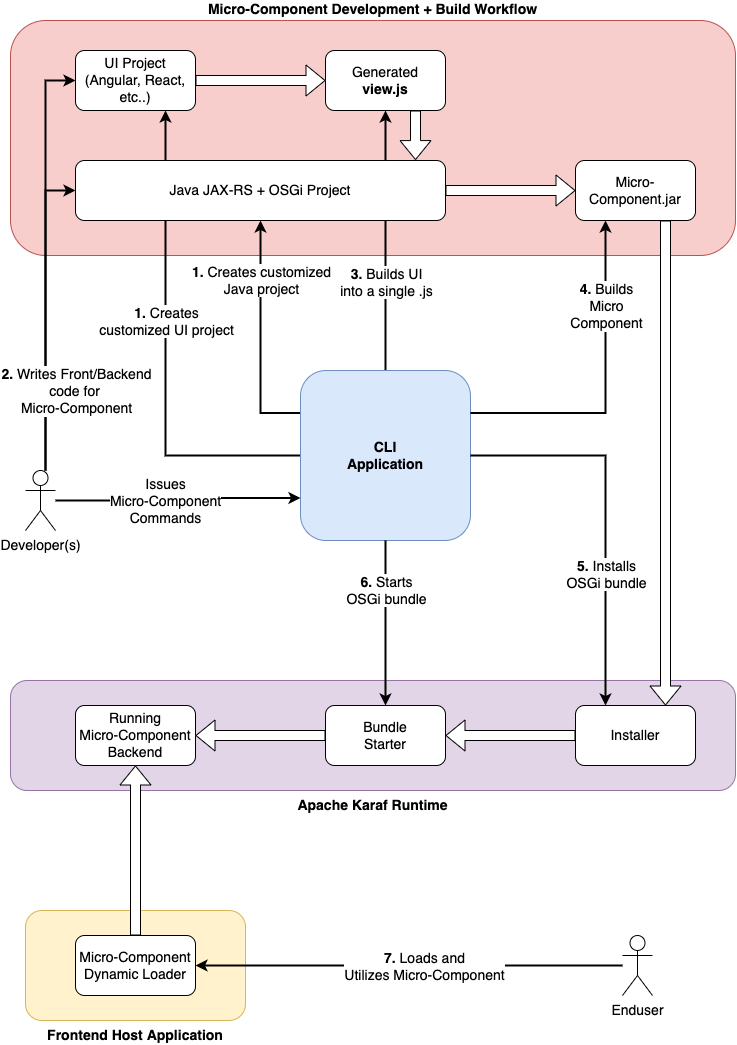

The diagram above was exported from draw.io. Its source (the exported page's mxGraphModel, read from the mxfile embedded in the PNG):
<mxGraphModel dx="2037" dy="2386" grid="1" gridSize="10" guides="1" tooltips="1" connect="1" arrows="1" fold="1" page="1" pageScale="1" pageWidth="827" pageHeight="1169" math="0" shadow="0">
  <root>
    <mxCell id="0" />
    <mxCell id="1" parent="0" />
    <mxCell id="tULjL5gtEQU3VKgKfdIG-105" value="&lt;b&gt;Micro-Component Development + Build Workflow&lt;/b&gt;" style="rounded=1;whiteSpace=wrap;html=1;labelPosition=center;verticalLabelPosition=top;align=center;verticalAlign=bottom;fillColor=#f8cecc;strokeColor=#b85450;fontSize=14;" parent="1" vertex="1">
      <mxGeometry x="135" y="-320" width="725" height="235" as="geometry" />
    </mxCell>
    <mxCell id="3zaHSAbHq0MBubMxAfXR-18" style="edgeStyle=orthogonalEdgeStyle;rounded=0;orthogonalLoop=1;jettySize=auto;html=1;exitX=0.5;exitY=0;exitDx=0;exitDy=0;entryX=0.5;entryY=1;entryDx=0;entryDy=0;labelBackgroundColor=none;fontSize=14;strokeWidth=2;" parent="1" source="tULjL5gtEQU3VKgKfdIG-14" target="tULjL5gtEQU3VKgKfdIG-37" edge="1">
      <mxGeometry relative="1" as="geometry">
        <Array as="points" />
      </mxGeometry>
    </mxCell>
    <mxCell id="3zaHSAbHq0MBubMxAfXR-24" value="&lt;b&gt;3.&lt;/b&gt; Builds UI&lt;br style=&quot;font-size: 14px&quot;&gt;into a single .js" style="edgeLabel;html=1;align=center;verticalAlign=middle;resizable=0;points=[];fontSize=14;labelBackgroundColor=default;" parent="3zaHSAbHq0MBubMxAfXR-18" vertex="1" connectable="0">
      <mxGeometry x="-0.6329" y="2" relative="1" as="geometry">
        <mxPoint x="2" y="-42" as="offset" />
      </mxGeometry>
    </mxCell>
    <mxCell id="3zaHSAbHq0MBubMxAfXR-19" style="edgeStyle=orthogonalEdgeStyle;rounded=0;orthogonalLoop=1;jettySize=auto;html=1;exitX=0;exitY=0.5;exitDx=0;exitDy=0;entryX=0.75;entryY=1;entryDx=0;entryDy=0;labelBackgroundColor=none;fontSize=14;strokeWidth=2;" parent="1" source="tULjL5gtEQU3VKgKfdIG-14" target="tULjL5gtEQU3VKgKfdIG-19" edge="1">
      <mxGeometry relative="1" as="geometry">
        <Array as="points">
          <mxPoint x="290" y="115" />
        </Array>
      </mxGeometry>
    </mxCell>
    <mxCell id="3zaHSAbHq0MBubMxAfXR-23" value="&lt;b&gt;1.&lt;/b&gt; Creates&lt;br style=&quot;font-size: 14px&quot;&gt;customized UI project" style="edgeLabel;html=1;align=center;verticalAlign=middle;resizable=0;points=[];fontSize=14;" parent="3zaHSAbHq0MBubMxAfXR-19" vertex="1" connectable="0">
      <mxGeometry x="0.024" y="2" relative="1" as="geometry">
        <mxPoint x="2" y="-24" as="offset" />
      </mxGeometry>
    </mxCell>
    <mxCell id="3zaHSAbHq0MBubMxAfXR-20" style="edgeStyle=orthogonalEdgeStyle;rounded=0;orthogonalLoop=1;jettySize=auto;html=1;exitX=0;exitY=0.25;exitDx=0;exitDy=0;entryX=0.5;entryY=1;entryDx=0;entryDy=0;labelBackgroundColor=none;fontSize=14;strokeWidth=2;" parent="1" source="tULjL5gtEQU3VKgKfdIG-14" target="tULjL5gtEQU3VKgKfdIG-20" edge="1">
      <mxGeometry relative="1" as="geometry" />
    </mxCell>
    <mxCell id="3zaHSAbHq0MBubMxAfXR-22" value="&lt;b&gt;1.&lt;/b&gt; Creates customized&lt;br style=&quot;font-size: 14px&quot;&gt;Java project" style="edgeLabel;html=1;align=center;verticalAlign=middle;resizable=0;points=[];fontSize=14;" parent="3zaHSAbHq0MBubMxAfXR-20" vertex="1" connectable="0">
      <mxGeometry x="0.4215" y="-2" relative="1" as="geometry">
        <mxPoint x="-2" y="-8" as="offset" />
      </mxGeometry>
    </mxCell>
    <mxCell id="tULjL5gtEQU3VKgKfdIG-14" value="&lt;b&gt;CLI&lt;br style=&quot;font-size: 14px&quot;&gt;Application&lt;/b&gt;" style="rounded=1;whiteSpace=wrap;html=1;fillColor=#dae8fc;strokeColor=#6c8ebf;fontSize=14;" parent="1" vertex="1">
      <mxGeometry x="425" y="30" width="170" height="170" as="geometry" />
    </mxCell>
    <mxCell id="tULjL5gtEQU3VKgKfdIG-19" value="UI Project&lt;br style=&quot;font-size: 14px;&quot;&gt;(Angular, React, etc..)" style="rounded=1;whiteSpace=wrap;html=1;fontSize=14;" parent="1" vertex="1">
      <mxGeometry x="200" y="-290" width="120" height="60" as="geometry" />
    </mxCell>
    <mxCell id="tULjL5gtEQU3VKgKfdIG-20" value="Java JAX-RS + OSGi Project" style="rounded=1;whiteSpace=wrap;html=1;fontSize=14;" parent="1" vertex="1">
      <mxGeometry x="200" y="-180" width="370" height="60" as="geometry" />
    </mxCell>
    <mxCell id="tULjL5gtEQU3VKgKfdIG-37" value="Generated&lt;br style=&quot;font-size: 14px;&quot;&gt;&lt;b style=&quot;font-size: 14px;&quot;&gt;view.js&lt;/b&gt;" style="rounded=1;whiteSpace=wrap;html=1;fontSize=14;" parent="1" vertex="1">
      <mxGeometry x="450" y="-290" width="120" height="60" as="geometry" />
    </mxCell>
    <mxCell id="tULjL5gtEQU3VKgKfdIG-41" value="" style="shape=flexArrow;endArrow=classic;html=1;rounded=0;exitX=1;exitY=0.5;exitDx=0;exitDy=0;entryX=0;entryY=0.5;entryDx=0;entryDy=0;fillColor=default;fontSize=14;" parent="1" source="tULjL5gtEQU3VKgKfdIG-19" target="tULjL5gtEQU3VKgKfdIG-37" edge="1">
      <mxGeometry width="50" height="50" relative="1" as="geometry">
        <mxPoint x="342" y="-185" as="sourcePoint" />
        <mxPoint x="425" y="-185" as="targetPoint" />
      </mxGeometry>
    </mxCell>
    <mxCell id="tULjL5gtEQU3VKgKfdIG-60" value="" style="shape=flexArrow;endArrow=classic;html=1;rounded=0;entryX=0.919;entryY=-0.007;entryDx=0;entryDy=0;exitX=0.75;exitY=1;exitDx=0;exitDy=0;fillColor=default;fontSize=14;entryPerimeter=0;" parent="1" source="tULjL5gtEQU3VKgKfdIG-37" target="tULjL5gtEQU3VKgKfdIG-20" edge="1">
      <mxGeometry width="50" height="50" relative="1" as="geometry">
        <mxPoint x="595" y="-185" as="sourcePoint" />
        <mxPoint x="677" y="-185" as="targetPoint" />
      </mxGeometry>
    </mxCell>
    <mxCell id="tULjL5gtEQU3VKgKfdIG-66" value="&lt;b&gt;Apache Karaf Runtime&lt;/b&gt;" style="rounded=1;whiteSpace=wrap;html=1;labelPosition=center;verticalLabelPosition=bottom;align=center;verticalAlign=top;fillColor=#e1d5e7;strokeColor=#9673a6;fontSize=14;" parent="1" vertex="1">
      <mxGeometry x="135" y="340" width="725" height="110" as="geometry" />
    </mxCell>
    <mxCell id="tULjL5gtEQU3VKgKfdIG-78" value="Installer" style="rounded=1;whiteSpace=wrap;html=1;fontSize=14;" parent="1" vertex="1">
      <mxGeometry x="700" y="365" width="120" height="60" as="geometry" />
    </mxCell>
    <mxCell id="tULjL5gtEQU3VKgKfdIG-89" value="Running&lt;br style=&quot;font-size: 14px;&quot;&gt;Micro-Component&lt;br style=&quot;font-size: 14px;&quot;&gt;Backend" style="rounded=1;whiteSpace=wrap;html=1;fontSize=14;" parent="1" vertex="1">
      <mxGeometry x="200" y="365" width="120" height="60" as="geometry" />
    </mxCell>
    <mxCell id="tULjL5gtEQU3VKgKfdIG-91" value="&lt;b&gt;Frontend Host Application&lt;/b&gt;" style="rounded=1;whiteSpace=wrap;html=1;labelPosition=center;verticalLabelPosition=bottom;align=center;verticalAlign=top;fillColor=#fff2cc;strokeColor=#d6b656;fontSize=14;" parent="1" vertex="1">
      <mxGeometry x="150" y="570" width="220" height="110" as="geometry" />
    </mxCell>
    <mxCell id="tULjL5gtEQU3VKgKfdIG-97" value="Micro-Component&lt;br style=&quot;font-size: 14px;&quot;&gt;Dynamic Loader" style="rounded=1;whiteSpace=wrap;html=1;fontSize=14;" parent="1" vertex="1">
      <mxGeometry x="200" y="595" width="120" height="60" as="geometry" />
    </mxCell>
    <mxCell id="tULjL5gtEQU3VKgKfdIG-101" style="edgeStyle=orthogonalEdgeStyle;rounded=0;orthogonalLoop=1;jettySize=auto;html=1;entryX=1;entryY=0.5;entryDx=0;entryDy=0;strokeColor=default;fillColor=none;fontSize=14;strokeWidth=2;" parent="1" source="tULjL5gtEQU3VKgKfdIG-100" target="tULjL5gtEQU3VKgKfdIG-97" edge="1">
      <mxGeometry relative="1" as="geometry" />
    </mxCell>
    <mxCell id="3zaHSAbHq0MBubMxAfXR-8" value="&lt;b&gt;7.&lt;/b&gt; Loads and&lt;br style=&quot;font-size: 14px&quot;&gt;Utilizes Micro-Component" style="edgeLabel;html=1;align=center;verticalAlign=middle;resizable=0;points=[];fontSize=14;" parent="tULjL5gtEQU3VKgKfdIG-101" vertex="1" connectable="0">
      <mxGeometry x="-0.0716" relative="1" as="geometry">
        <mxPoint as="offset" />
      </mxGeometry>
    </mxCell>
    <mxCell id="tULjL5gtEQU3VKgKfdIG-100" value="Enduser" style="shape=umlActor;verticalLabelPosition=bottom;verticalAlign=top;html=1;outlineConnect=0;fontSize=14;" parent="1" vertex="1">
      <mxGeometry x="747" y="595" width="30" height="60" as="geometry" />
    </mxCell>
    <mxCell id="tULjL5gtEQU3VKgKfdIG-103" value="" style="shape=flexArrow;endArrow=classic;html=1;rounded=0;entryX=1;entryY=0.5;entryDx=0;entryDy=0;exitX=0;exitY=0.5;exitDx=0;exitDy=0;strokeColor=default;fillColor=default;fontSize=14;" parent="1" source="tULjL5gtEQU3VKgKfdIG-78" target="tULjL5gtEQU3VKgKfdIG-79" edge="1">
      <mxGeometry width="50" height="50" relative="1" as="geometry">
        <mxPoint x="775" y="260" as="sourcePoint" />
        <mxPoint x="775" y="350.5500000000002" as="targetPoint" />
      </mxGeometry>
    </mxCell>
    <mxCell id="tULjL5gtEQU3VKgKfdIG-104" value="" style="shape=flexArrow;endArrow=classic;html=1;rounded=0;entryX=1;entryY=0.5;entryDx=0;entryDy=0;exitX=0;exitY=0.5;exitDx=0;exitDy=0;strokeColor=default;fillColor=default;fontSize=14;" parent="1" source="tULjL5gtEQU3VKgKfdIG-79" target="tULjL5gtEQU3VKgKfdIG-89" edge="1">
      <mxGeometry width="50" height="50" relative="1" as="geometry">
        <mxPoint x="720" y="405" as="sourcePoint" />
        <mxPoint x="580" y="405" as="targetPoint" />
      </mxGeometry>
    </mxCell>
    <mxCell id="tULjL5gtEQU3VKgKfdIG-118" value="" style="shape=flexArrow;endArrow=classic;html=1;rounded=0;strokeColor=default;fillColor=default;entryX=0.5;entryY=1;entryDx=0;entryDy=0;exitX=0.5;exitY=0;exitDx=0;exitDy=0;fontSize=14;" parent="1" source="tULjL5gtEQU3VKgKfdIG-97" target="tULjL5gtEQU3VKgKfdIG-89" edge="1">
      <mxGeometry width="50" height="50" relative="1" as="geometry">
        <mxPoint x="460" y="180" as="sourcePoint" />
        <mxPoint x="510" y="130" as="targetPoint" />
      </mxGeometry>
    </mxCell>
    <mxCell id="tULjL5gtEQU3VKgKfdIG-79" value="Bundle&lt;br style=&quot;font-size: 14px;&quot;&gt;Starter" style="rounded=1;whiteSpace=wrap;html=1;fontSize=14;" parent="1" vertex="1">
      <mxGeometry x="450" y="365" width="120" height="60" as="geometry" />
    </mxCell>
    <mxCell id="tULjL5gtEQU3VKgKfdIG-129" style="edgeStyle=orthogonalEdgeStyle;rounded=0;orthogonalLoop=1;jettySize=auto;html=1;entryX=0;entryY=0.75;entryDx=0;entryDy=0;strokeColor=default;fillColor=default;fontSize=14;strokeWidth=2;" parent="1" source="tULjL5gtEQU3VKgKfdIG-128" target="tULjL5gtEQU3VKgKfdIG-14" edge="1">
      <mxGeometry relative="1" as="geometry" />
    </mxCell>
    <mxCell id="3zaHSAbHq0MBubMxAfXR-2" value="Issues&lt;br style=&quot;font-size: 14px;&quot;&gt;Micro-Component&lt;br style=&quot;font-size: 14px;&quot;&gt;Commands" style="edgeLabel;html=1;align=center;verticalAlign=middle;resizable=0;points=[];fontSize=14;" parent="tULjL5gtEQU3VKgKfdIG-129" vertex="1" connectable="0">
      <mxGeometry x="-0.0359" y="1" relative="1" as="geometry">
        <mxPoint x="-9" y="1" as="offset" />
      </mxGeometry>
    </mxCell>
    <mxCell id="NGeDYoUhAT-Ouk4lW8tc-1" style="edgeStyle=orthogonalEdgeStyle;rounded=0;orthogonalLoop=1;jettySize=auto;html=1;entryX=0;entryY=0.5;entryDx=0;entryDy=0;fontSize=14;strokeWidth=2;" edge="1" parent="1" source="tULjL5gtEQU3VKgKfdIG-128" target="tULjL5gtEQU3VKgKfdIG-20">
      <mxGeometry relative="1" as="geometry">
        <Array as="points">
          <mxPoint x="170" y="-150" />
        </Array>
      </mxGeometry>
    </mxCell>
    <mxCell id="NGeDYoUhAT-Ouk4lW8tc-2" style="edgeStyle=orthogonalEdgeStyle;rounded=0;orthogonalLoop=1;jettySize=auto;html=1;entryX=0;entryY=0.5;entryDx=0;entryDy=0;fontSize=14;fontStyle=1;strokeWidth=2;" edge="1" parent="1" source="tULjL5gtEQU3VKgKfdIG-128" target="tULjL5gtEQU3VKgKfdIG-19">
      <mxGeometry relative="1" as="geometry">
        <Array as="points">
          <mxPoint x="170" y="-260" />
        </Array>
      </mxGeometry>
    </mxCell>
    <mxCell id="NGeDYoUhAT-Ouk4lW8tc-3" value="&lt;b&gt;2.&lt;/b&gt; Writes Front/Backend&lt;br style=&quot;font-size: 14px&quot;&gt;code for &lt;br&gt;Micro-Component" style="edgeLabel;html=1;align=center;verticalAlign=middle;resizable=0;points=[];fontSize=14;" vertex="1" connectable="0" parent="NGeDYoUhAT-Ouk4lW8tc-2">
      <mxGeometry x="-0.6247" y="-3" relative="1" as="geometry">
        <mxPoint x="27" y="-1" as="offset" />
      </mxGeometry>
    </mxCell>
    <mxCell id="tULjL5gtEQU3VKgKfdIG-128" value="Developer(s)" style="shape=umlActor;verticalLabelPosition=bottom;verticalAlign=top;html=1;outlineConnect=0;fontSize=14;" parent="1" vertex="1">
      <mxGeometry x="150" y="130" width="30" height="60" as="geometry" />
    </mxCell>
    <mxCell id="3zaHSAbHq0MBubMxAfXR-15" value="" style="shape=flexArrow;endArrow=classic;html=1;rounded=0;entryX=0;entryY=0.5;entryDx=0;entryDy=0;exitX=1;exitY=0.5;exitDx=0;exitDy=0;fillColor=default;fontSize=14;" parent="1" source="tULjL5gtEQU3VKgKfdIG-20" edge="1" target="3zaHSAbHq0MBubMxAfXR-32">
      <mxGeometry width="50" height="50" relative="1" as="geometry">
        <mxPoint x="520" y="-220" as="sourcePoint" />
        <mxPoint x="660" y="-150" as="targetPoint" />
      </mxGeometry>
    </mxCell>
    <mxCell id="tULjL5gtEQU3VKgKfdIG-127" style="edgeStyle=orthogonalEdgeStyle;rounded=0;orthogonalLoop=1;jettySize=auto;html=1;entryX=0.25;entryY=1;entryDx=0;entryDy=0;strokeColor=default;fillColor=default;fontSize=14;labelBackgroundColor=none;exitX=1;exitY=0.25;exitDx=0;exitDy=0;strokeWidth=2;" parent="1" source="tULjL5gtEQU3VKgKfdIG-14" edge="1" target="3zaHSAbHq0MBubMxAfXR-32">
      <mxGeometry relative="1" as="geometry">
        <Array as="points">
          <mxPoint x="730" y="73" />
        </Array>
        <mxPoint x="666.9000000000001" y="-118.92000000000007" as="targetPoint" />
      </mxGeometry>
    </mxCell>
    <mxCell id="3zaHSAbHq0MBubMxAfXR-5" value="&lt;b&gt;4.&lt;/b&gt; Builds&lt;br style=&quot;font-size: 14px&quot;&gt;Micro&lt;br style=&quot;font-size: 14px&quot;&gt;Component" style="edgeLabel;html=1;align=center;verticalAlign=middle;resizable=0;points=[];fontSize=14;labelBackgroundColor=default;" parent="tULjL5gtEQU3VKgKfdIG-127" vertex="1" connectable="0">
      <mxGeometry x="-0.1684" y="1" relative="1" as="geometry">
        <mxPoint x="1" y="-107" as="offset" />
      </mxGeometry>
    </mxCell>
    <mxCell id="tULjL5gtEQU3VKgKfdIG-117" value="" style="shape=flexArrow;endArrow=classic;html=1;rounded=0;strokeColor=default;fillColor=default;exitX=0.75;exitY=1;exitDx=0;exitDy=0;entryX=0.75;entryY=0;entryDx=0;entryDy=0;fontSize=14;" parent="1" source="3zaHSAbHq0MBubMxAfXR-32" target="tULjL5gtEQU3VKgKfdIG-78" edge="1">
      <mxGeometry width="50" height="50" relative="1" as="geometry">
        <mxPoint x="690" y="-120" as="sourcePoint" />
        <mxPoint x="510" y="70" as="targetPoint" />
      </mxGeometry>
    </mxCell>
    <mxCell id="3zaHSAbHq0MBubMxAfXR-26" style="edgeStyle=orthogonalEdgeStyle;rounded=0;orthogonalLoop=1;jettySize=auto;html=1;exitX=1;exitY=0.5;exitDx=0;exitDy=0;labelBackgroundColor=none;fontSize=14;entryX=0.25;entryY=0;entryDx=0;entryDy=0;strokeWidth=2;" parent="1" source="tULjL5gtEQU3VKgKfdIG-14" target="tULjL5gtEQU3VKgKfdIG-78" edge="1">
      <mxGeometry relative="1" as="geometry">
        <mxPoint x="690" y="365" as="targetPoint" />
        <Array as="points">
          <mxPoint x="730" y="115" />
        </Array>
      </mxGeometry>
    </mxCell>
    <mxCell id="3zaHSAbHq0MBubMxAfXR-30" value="&lt;b&gt;5.&lt;/b&gt; Installs&lt;br style=&quot;font-size: 14px&quot;&gt;OSGi bundle" style="edgeLabel;html=1;align=center;verticalAlign=middle;resizable=0;points=[];fontSize=14;" parent="3zaHSAbHq0MBubMxAfXR-26" vertex="1" connectable="0">
      <mxGeometry x="0.2178" y="-2" relative="1" as="geometry">
        <mxPoint x="2" y="19" as="offset" />
      </mxGeometry>
    </mxCell>
    <mxCell id="3zaHSAbHq0MBubMxAfXR-29" style="edgeStyle=orthogonalEdgeStyle;rounded=0;orthogonalLoop=1;jettySize=auto;html=1;entryX=0.5;entryY=0;entryDx=0;entryDy=0;labelBackgroundColor=none;fontSize=14;exitX=0.5;exitY=1;exitDx=0;exitDy=0;strokeWidth=2;" parent="1" source="tULjL5gtEQU3VKgKfdIG-14" target="tULjL5gtEQU3VKgKfdIG-79" edge="1">
      <mxGeometry relative="1" as="geometry">
        <mxPoint x="474" y="200" as="sourcePoint" />
        <Array as="points" />
      </mxGeometry>
    </mxCell>
    <mxCell id="3zaHSAbHq0MBubMxAfXR-31" value="&lt;b&gt;6.&lt;/b&gt; Starts&lt;br style=&quot;font-size: 14px&quot;&gt;OSGi bundle" style="edgeLabel;html=1;align=center;verticalAlign=middle;resizable=0;points=[];fontSize=14;" parent="3zaHSAbHq0MBubMxAfXR-29" vertex="1" connectable="0">
      <mxGeometry x="-0.4504" y="1" relative="1" as="geometry">
        <mxPoint x="-1" y="4" as="offset" />
      </mxGeometry>
    </mxCell>
    <mxCell id="3zaHSAbHq0MBubMxAfXR-32" value="Micro-Component.jar" style="rounded=1;whiteSpace=wrap;html=1;labelBackgroundColor=default;fontSize=14;" parent="1" vertex="1">
      <mxGeometry x="700" y="-180" width="120" height="60" as="geometry" />
    </mxCell>
  </root>
</mxGraphModel>